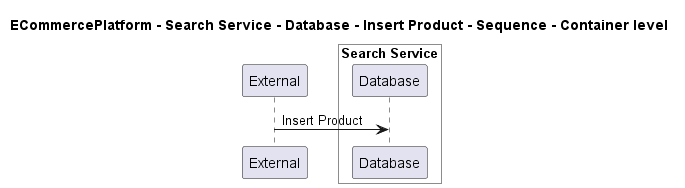

The diagram above was rendered by PlantUML. Its source (embedded in the PNG):
@startuml

title ECommercePlatform - Search Service - Database - Insert Product - Sequence - Container level

participant "External" as C4InterFlow.SoftwareSystems.ExternalSystem

box "Search Service" #White
    participant "Database" as ECommercePlatform.SoftwareSystems.SearchService.Containers.Database
end box


C4InterFlow.SoftwareSystems.ExternalSystem -> ECommercePlatform.SoftwareSystems.SearchService.Containers.Database : Insert Product


@enduml